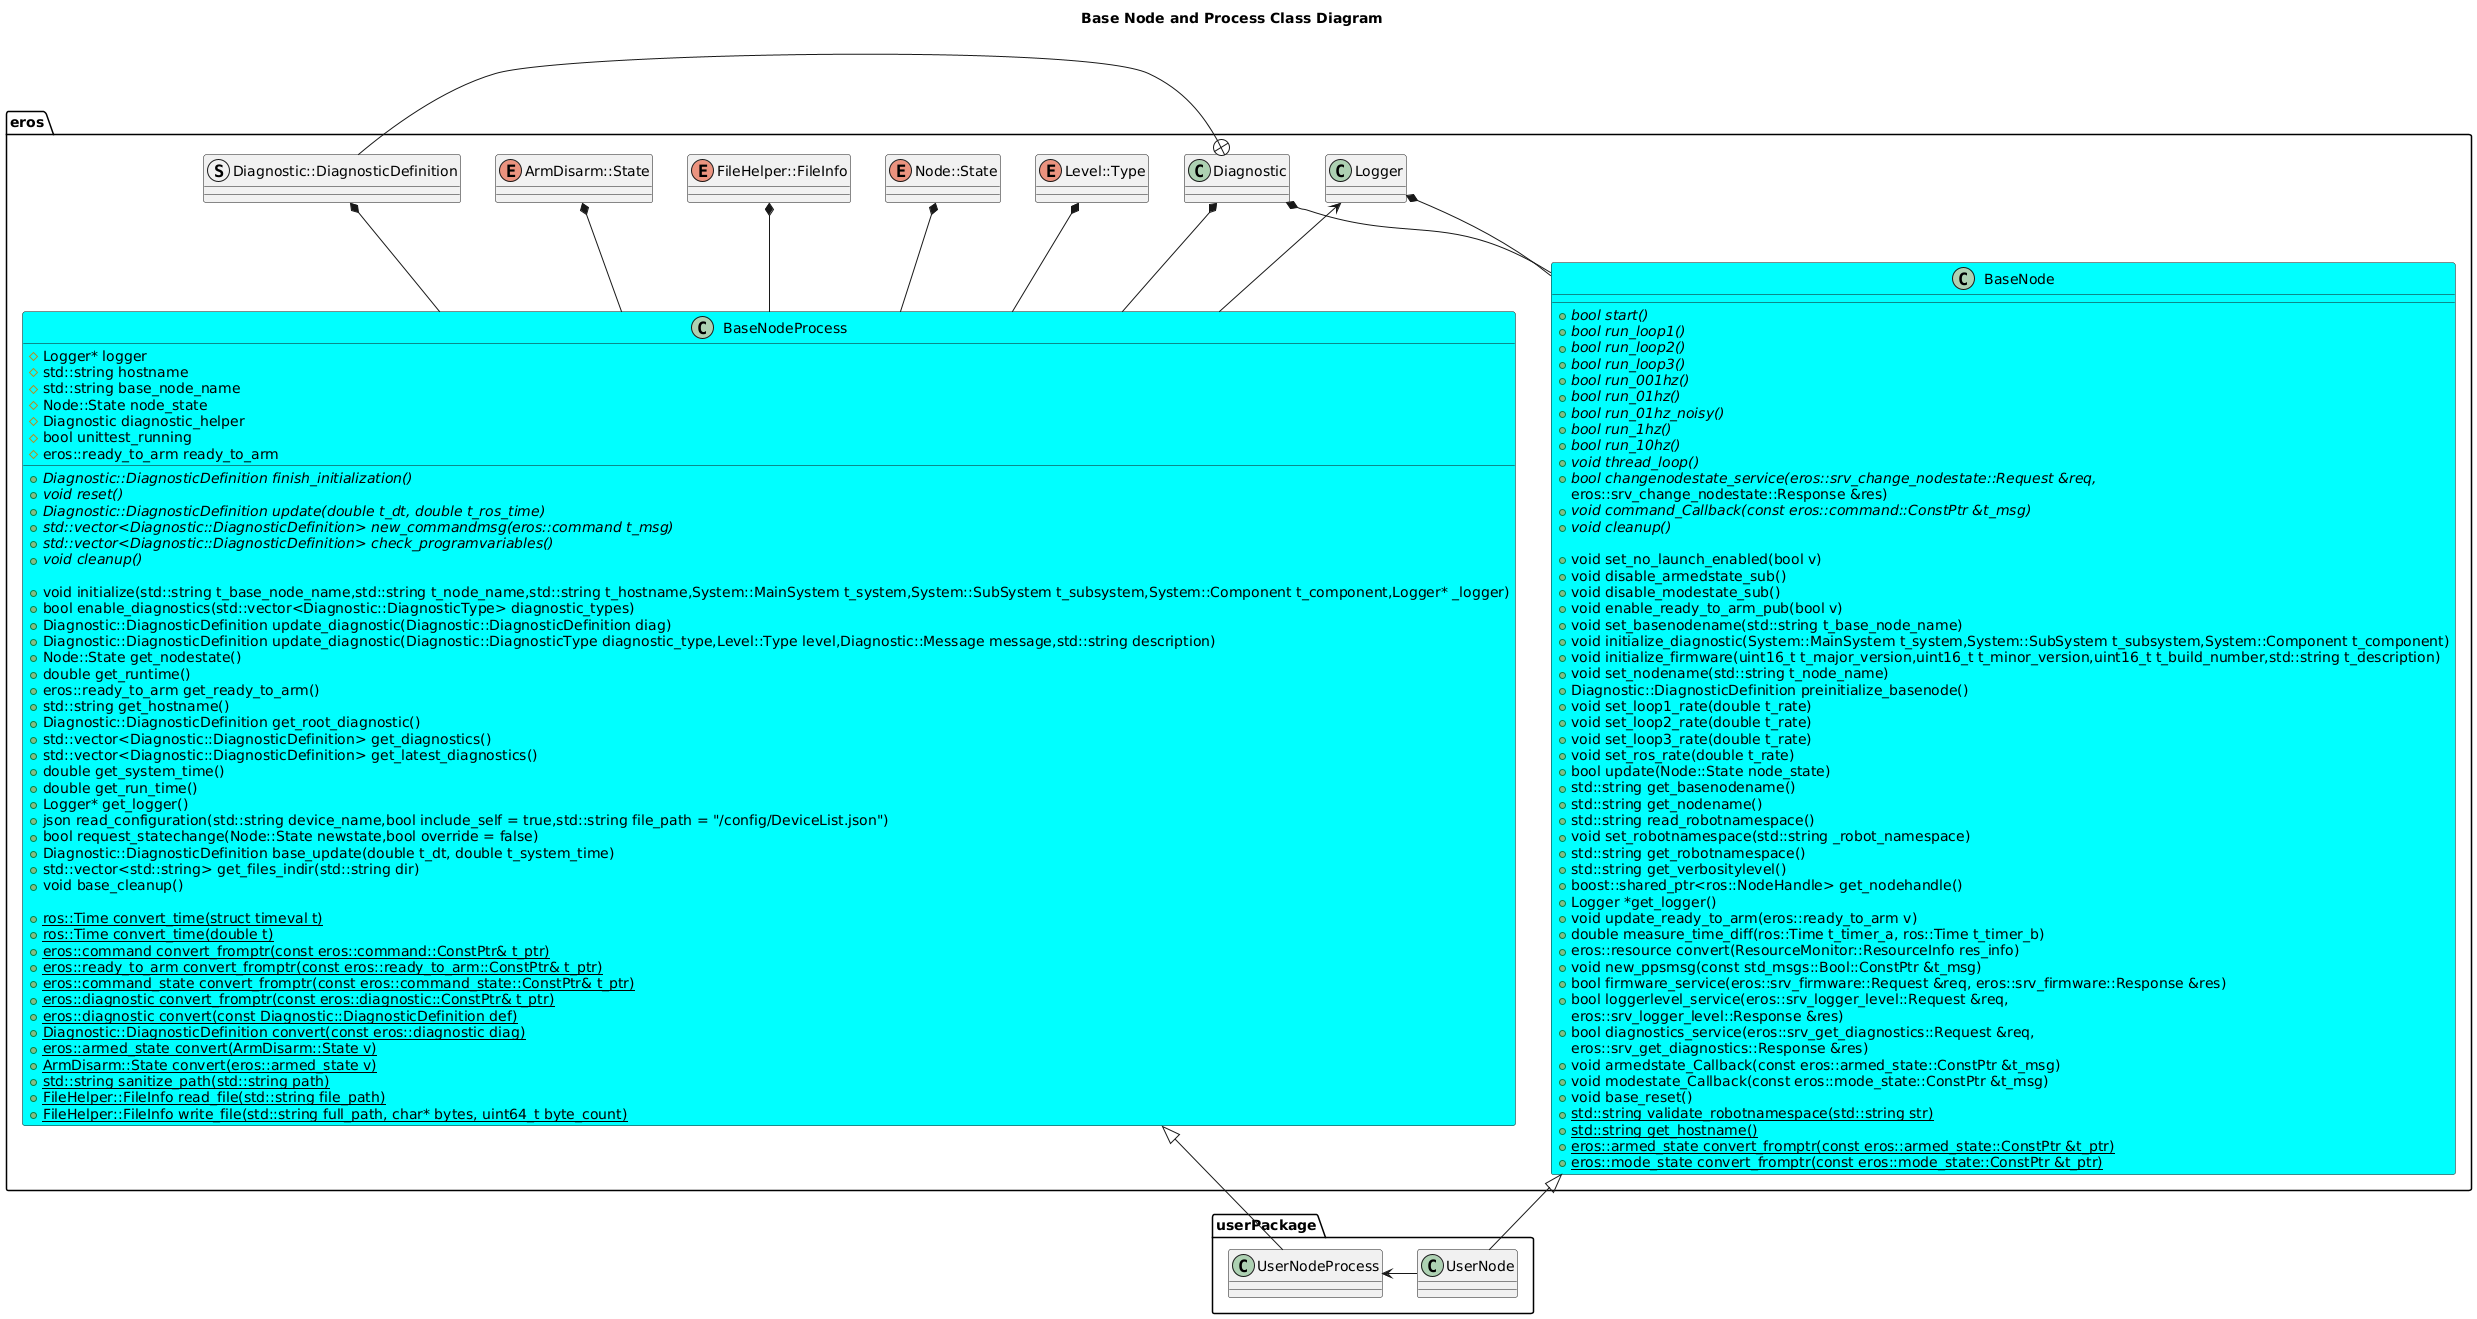

The diagram above was rendered by PlantUML. Its source (embedded in the PNG):
@startuml
title Base Node and Process Class Diagram
package eros {
    together {
        enum Level::Type
        struct Diagnostic::DiagnosticDefinition
        enum Node::State
        class Logger
        enum ArmDisarm::State
        enum FileHelper::FileInfo
        class Diagnostic
    }

    Logger <-- BaseNodeProcess
    Level::Type *-- BaseNodeProcess
    Diagnostic::DiagnosticDefinition *-- BaseNodeProcess
    Node::State *-- BaseNodeProcess
    ArmDisarm::State *-- BaseNodeProcess
    FileHelper::FileInfo *-- BaseNodeProcess
    Diagnostic *-- BaseNodeProcess
    Diagnostic *-- BaseNode
    Logger *-- BaseNode
    Diagnostic +- Diagnostic::DiagnosticDefinition
    class BaseNodeProcess #Cyan {
        +{abstract} Diagnostic::DiagnosticDefinition finish_initialization()
        +{abstract} void reset()
        +{abstract} Diagnostic::DiagnosticDefinition update(double t_dt, double t_ros_time)
        +{abstract} std::vector<Diagnostic::DiagnosticDefinition> new_commandmsg(eros::command t_msg)
        +{abstract} std::vector<Diagnostic::DiagnosticDefinition> check_programvariables() 
        +{abstract} void cleanup()

        +void initialize(std::string t_base_node_name,std::string t_node_name,std::string t_hostname,System::MainSystem t_system,System::SubSystem t_subsystem,System::Component t_component,Logger* _logger)
        +bool enable_diagnostics(std::vector<Diagnostic::DiagnosticType> diagnostic_types)
        +Diagnostic::DiagnosticDefinition update_diagnostic(Diagnostic::DiagnosticDefinition diag)
        +Diagnostic::DiagnosticDefinition update_diagnostic(Diagnostic::DiagnosticType diagnostic_type,Level::Type level,Diagnostic::Message message,std::string description)
        +Node::State get_nodestate()
        +double get_runtime()
        +eros::ready_to_arm get_ready_to_arm()
        +std::string get_hostname()
        +Diagnostic::DiagnosticDefinition get_root_diagnostic()
        +std::vector<Diagnostic::DiagnosticDefinition> get_diagnostics()
        +std::vector<Diagnostic::DiagnosticDefinition> get_latest_diagnostics()
        +double get_system_time() 
        +double get_run_time()
        +Logger* get_logger()
        +json read_configuration(std::string device_name,bool include_self = true,std::string file_path = "~/config/DeviceList.json")
        +bool request_statechange(Node::State newstate,bool override = false)
        +Diagnostic::DiagnosticDefinition base_update(double t_dt, double t_system_time)
        +std::vector<std::string> get_files_indir(std::string dir)
        +void base_cleanup()

        +{static} ros::Time convert_time(struct timeval t)
        +{static} ros::Time convert_time(double t)
        +{static} eros::command convert_fromptr(const eros::command::ConstPtr& t_ptr)
        +{static} eros::ready_to_arm convert_fromptr(const eros::ready_to_arm::ConstPtr& t_ptr)
        +{static} eros::command_state convert_fromptr(const eros::command_state::ConstPtr& t_ptr)
        +{static} eros::diagnostic convert_fromptr(const eros::diagnostic::ConstPtr& t_ptr)
        +{static} eros::diagnostic convert(const Diagnostic::DiagnosticDefinition def)
        +{static} Diagnostic::DiagnosticDefinition convert(const eros::diagnostic diag)
        +{static} eros::armed_state convert(ArmDisarm::State v)
        +{static} ArmDisarm::State convert(eros::armed_state v)
        +{static} std::string sanitize_path(std::string path)
        +{static} FileHelper::FileInfo read_file(std::string file_path)
        +{static} FileHelper::FileInfo write_file(std::string full_path, char* bytes, uint64_t byte_count)

        #Logger* logger
        #std::string hostname
        #std::string base_node_name
        #Node::State node_state
        #Diagnostic diagnostic_helper
        #bool unittest_running
        #eros::ready_to_arm ready_to_arm

    }
    class BaseNode #Cyan {
        +{abstract} bool start()
        +{abstract} bool run_loop1()
        +{abstract} bool run_loop2()
        +{abstract} bool run_loop3()
        +{abstract} bool run_001hz()
        +{abstract} bool run_01hz()
        +{abstract} bool run_01hz_noisy()
        +{abstract} bool run_1hz()
        +{abstract} bool run_10hz()
        +{abstract} void thread_loop()
        +{abstract} bool changenodestate_service(eros::srv_change_nodestate::Request &req,
                                            eros::srv_change_nodestate::Response &res)
        +{abstract} void command_Callback(const eros::command::ConstPtr &t_msg)
        +{abstract} void cleanup()

        +void set_no_launch_enabled(bool v)
        +void disable_armedstate_sub()
        +void disable_modestate_sub()
        +void enable_ready_to_arm_pub(bool v)
        +void set_basenodename(std::string t_base_node_name)
        +void initialize_diagnostic(System::MainSystem t_system,System::SubSystem t_subsystem,System::Component t_component)
        +void initialize_firmware(uint16_t t_major_version,uint16_t t_minor_version,uint16_t t_build_number,std::string t_description)
        +void set_nodename(std::string t_node_name)
        +Diagnostic::DiagnosticDefinition preinitialize_basenode()
        +void set_loop1_rate(double t_rate)
        +void set_loop2_rate(double t_rate)
        +void set_loop3_rate(double t_rate)
        +void set_ros_rate(double t_rate)
        +bool update(Node::State node_state)
        +std::string get_basenodename()
        +std::string get_nodename()
        +std::string read_robotnamespace()
        +void set_robotnamespace(std::string _robot_namespace)
        +std::string get_robotnamespace()
        +std::string get_verbositylevel()
        +boost::shared_ptr<ros::NodeHandle> get_nodehandle()
        +Logger *get_logger()
        +void update_ready_to_arm(eros::ready_to_arm v)
        +double measure_time_diff(ros::Time t_timer_a, ros::Time t_timer_b)
        +eros::resource convert(ResourceMonitor::ResourceInfo res_info)
        +void new_ppsmsg(const std_msgs::Bool::ConstPtr &t_msg)
        +bool firmware_service(eros::srv_firmware::Request &req, eros::srv_firmware::Response &res)
        +bool loggerlevel_service(eros::srv_logger_level::Request &req,
                                eros::srv_logger_level::Response &res)
        +bool diagnostics_service(eros::srv_get_diagnostics::Request &req,
                                eros::srv_get_diagnostics::Response &res)
        +void armedstate_Callback(const eros::armed_state::ConstPtr &t_msg)
        +void modestate_Callback(const eros::mode_state::ConstPtr &t_msg)
        +void base_reset()


        +{static} std::string validate_robotnamespace(std::string str)
        +{static} std::string get_hostname()
        +{static} eros::armed_state convert_fromptr(const eros::armed_state::ConstPtr &t_ptr)
        +{static} eros::mode_state convert_fromptr(const eros::mode_state::ConstPtr &t_ptr)
    }
}
package userPackage {
    class UserNodeProcess
    class UserNode
    BaseNode <|-- UserNode
    BaseNodeProcess <|-- UserNodeProcess
    UserNode -> UserNodeProcess 
}
@enduml